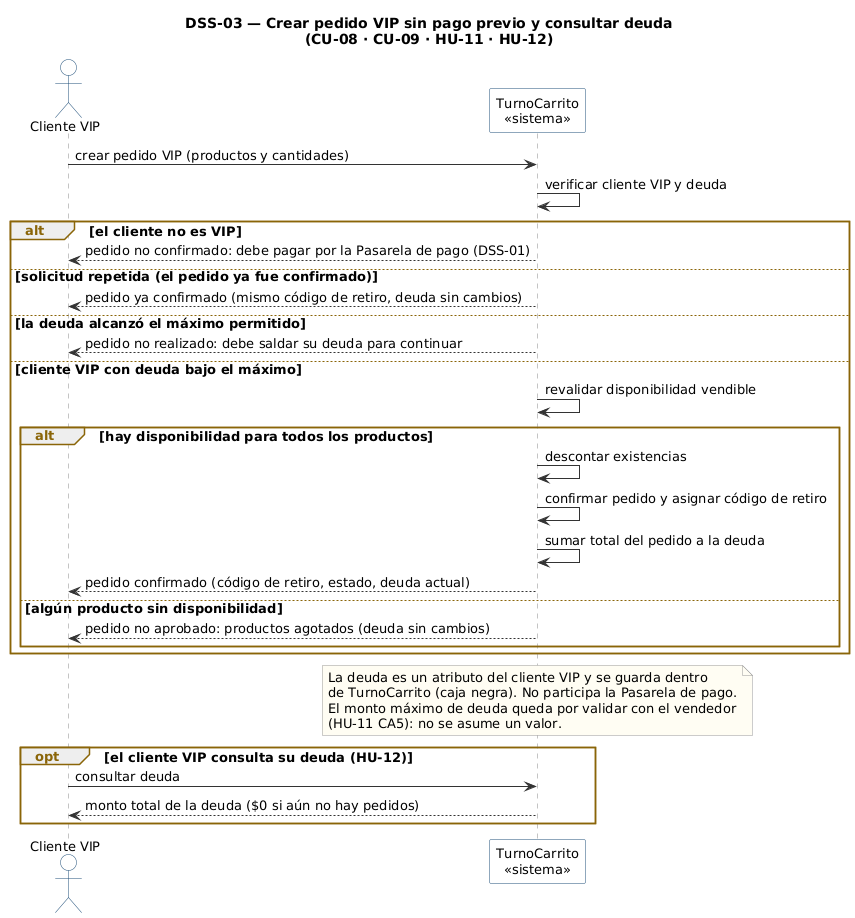

The diagram above was rendered by PlantUML. Its source (embedded in the PNG):
@startuml dss-03
skinparam defaultFontName DejaVu Sans
skinparam defaultFontSize 13
skinparam shadowing false
skinparam ArrowColor #333333
skinparam SequenceLifeLineBorderColor #888888
skinparam ParticipantBorderColor #1f4e79
skinparam ParticipantBackgroundColor #ffffff
skinparam ActorBorderColor #1f4e79
skinparam ActorBackgroundColor #ffffff
skinparam SequenceGroupBorderColor #8a6508
skinparam SequenceGroupHeaderFontColor #8a6508
skinparam NoteBorderColor #999999
skinparam NoteBackgroundColor #fffdf3
title DSS-03 — Crear pedido VIP sin pago previo y consultar deuda\n(CU-08 · CU-09 · HU-11 · HU-12)

actor "Cliente VIP" as VIP
participant "TurnoCarrito\n<<sistema>>" as SIS

VIP -> SIS : crear pedido VIP (productos y cantidades)
SIS -> SIS : verificar cliente VIP y deuda

alt el cliente no es VIP
  SIS --> VIP : pedido no confirmado: debe pagar por la Pasarela de pago (DSS-01)

else solicitud repetida (el pedido ya fue confirmado)
  SIS --> VIP : pedido ya confirmado (mismo código de retiro, deuda sin cambios)

else la deuda alcanzó el máximo permitido
  SIS --> VIP : pedido no realizado: debe saldar su deuda para continuar

else cliente VIP con deuda bajo el máximo
  SIS -> SIS : revalidar disponibilidad vendible

  alt hay disponibilidad para todos los productos
    SIS -> SIS : descontar existencias
    SIS -> SIS : confirmar pedido y asignar código de retiro
    SIS -> SIS : sumar total del pedido a la deuda
    SIS --> VIP : pedido confirmado (código de retiro, estado, deuda actual)
  else algún producto sin disponibilidad
    SIS --> VIP : pedido no aprobado: productos agotados (deuda sin cambios)
  end
end

note over SIS
  La deuda es un atributo del cliente VIP y se guarda dentro
  de TurnoCarrito (caja negra). No participa la Pasarela de pago.
  El monto máximo de deuda queda por validar con el vendedor
  (HU-11 CA5): no se asume un valor.
end note

opt el cliente VIP consulta su deuda (HU-12)
  VIP -> SIS : consultar deuda
  SIS --> VIP : monto total de la deuda ($0 si aún no hay pedidos)
end
@enduml